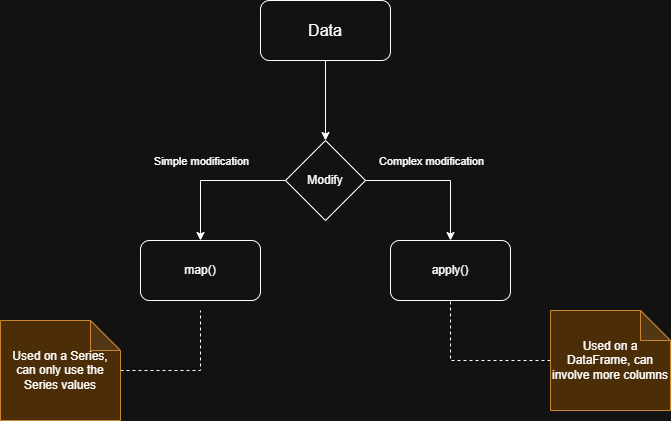

The diagram above was exported from draw.io. Its source (the exported page's mxGraphModel, read from the mxfile embedded in the PNG):
<mxGraphModel dx="971" dy="578" grid="1" gridSize="10" guides="1" tooltips="1" connect="1" arrows="1" fold="1" page="1" pageScale="1" pageWidth="850" pageHeight="1100" math="0" shadow="0">
  <root>
    <mxCell id="0" />
    <mxCell id="1" parent="0" />
    <mxCell id="LgFECrA1XirBmnrcG76K-3" parent="1" style="rounded=1;whiteSpace=wrap;html=1;" value="&lt;font style=&quot;font-size: 16px;&quot;&gt;Data&lt;/font&gt;" vertex="1">
      <mxGeometry height="60" width="130" x="350" y="180" as="geometry" />
    </mxCell>
    <mxCell id="LgFECrA1XirBmnrcG76K-8" edge="1" parent="1" source="LgFECrA1XirBmnrcG76K-4" style="edgeStyle=orthogonalEdgeStyle;rounded=0;orthogonalLoop=1;jettySize=auto;html=1;entryX=0.5;entryY=0;entryDx=0;entryDy=0;" target="LgFECrA1XirBmnrcG76K-6">
      <mxGeometry relative="1" as="geometry" />
    </mxCell>
    <mxCell id="LgFECrA1XirBmnrcG76K-10" connectable="0" parent="LgFECrA1XirBmnrcG76K-8" style="edgeLabel;html=1;align=center;verticalAlign=middle;resizable=0;points=[];" value="Simple modification" vertex="1">
      <mxGeometry relative="1" x="-0.2193" y="3" as="geometry">
        <mxPoint x="-28" y="-23" as="offset" />
      </mxGeometry>
    </mxCell>
    <mxCell id="LgFECrA1XirBmnrcG76K-9" edge="1" parent="1" source="LgFECrA1XirBmnrcG76K-4" style="edgeStyle=orthogonalEdgeStyle;rounded=0;orthogonalLoop=1;jettySize=auto;html=1;" target="LgFECrA1XirBmnrcG76K-7">
      <mxGeometry relative="1" as="geometry" />
    </mxCell>
    <mxCell id="LgFECrA1XirBmnrcG76K-11" connectable="0" parent="LgFECrA1XirBmnrcG76K-9" style="edgeLabel;html=1;align=center;verticalAlign=middle;resizable=0;points=[];" value="Complex modification" vertex="1">
      <mxGeometry relative="1" x="-0.4428" y="3" as="geometry">
        <mxPoint x="25" y="-17" as="offset" />
      </mxGeometry>
    </mxCell>
    <mxCell id="LgFECrA1XirBmnrcG76K-4" parent="1" style="rhombus;whiteSpace=wrap;html=1;" value="Modify" vertex="1">
      <mxGeometry height="80" width="80" x="375" y="320" as="geometry" />
    </mxCell>
    <mxCell id="LgFECrA1XirBmnrcG76K-5" edge="1" parent="1" source="LgFECrA1XirBmnrcG76K-3" style="edgeStyle=orthogonalEdgeStyle;rounded=0;orthogonalLoop=1;jettySize=auto;html=1;entryX=0.5;entryY=0;entryDx=0;entryDy=0;" target="LgFECrA1XirBmnrcG76K-4">
      <mxGeometry relative="1" as="geometry" />
    </mxCell>
    <mxCell id="LgFECrA1XirBmnrcG76K-6" parent="1" style="rounded=1;whiteSpace=wrap;html=1;" value="map()" vertex="1">
      <mxGeometry height="60" width="120" x="230" y="420" as="geometry" />
    </mxCell>
    <mxCell id="LgFECrA1XirBmnrcG76K-7" parent="1" style="rounded=1;whiteSpace=wrap;html=1;" value="apply()" vertex="1">
      <mxGeometry height="60" width="120" x="480" y="420" as="geometry" />
    </mxCell>
    <mxCell id="LgFECrA1XirBmnrcG76K-16" edge="1" parent="1" source="LgFECrA1XirBmnrcG76K-13" style="edgeStyle=orthogonalEdgeStyle;rounded=0;orthogonalLoop=1;jettySize=auto;html=1;entryX=0.5;entryY=1;entryDx=0;entryDy=0;endArrow=none;endFill=0;dashed=1;" target="LgFECrA1XirBmnrcG76K-7">
      <mxGeometry relative="1" as="geometry" />
    </mxCell>
    <mxCell id="LgFECrA1XirBmnrcG76K-13" parent="1" style="shape=note;whiteSpace=wrap;html=1;backgroundOutline=1;darkOpacity=0.05;fillColor=#fad7ac;strokeColor=#b46504;" value="Used on a DataFrame, can involve more columns" vertex="1">
      <mxGeometry height="100" width="120" x="640" y="490" as="geometry" />
    </mxCell>
    <mxCell id="LgFECrA1XirBmnrcG76K-15" edge="1" parent="1" source="LgFECrA1XirBmnrcG76K-14" style="edgeStyle=orthogonalEdgeStyle;rounded=0;orthogonalLoop=1;jettySize=auto;html=1;dashed=1;endArrow=none;endFill=0;">
      <mxGeometry relative="1" as="geometry">
        <mxPoint x="290" y="490" as="targetPoint" />
      </mxGeometry>
    </mxCell>
    <mxCell id="LgFECrA1XirBmnrcG76K-14" parent="1" style="shape=note;whiteSpace=wrap;html=1;backgroundOutline=1;darkOpacity=0.05;fillColor=#fad7ac;strokeColor=#b46504;" value="Used on a Series, can only use the Series values" vertex="1">
      <mxGeometry height="100" width="120" x="90" y="500" as="geometry" />
    </mxCell>
  </root>
</mxGraphModel>